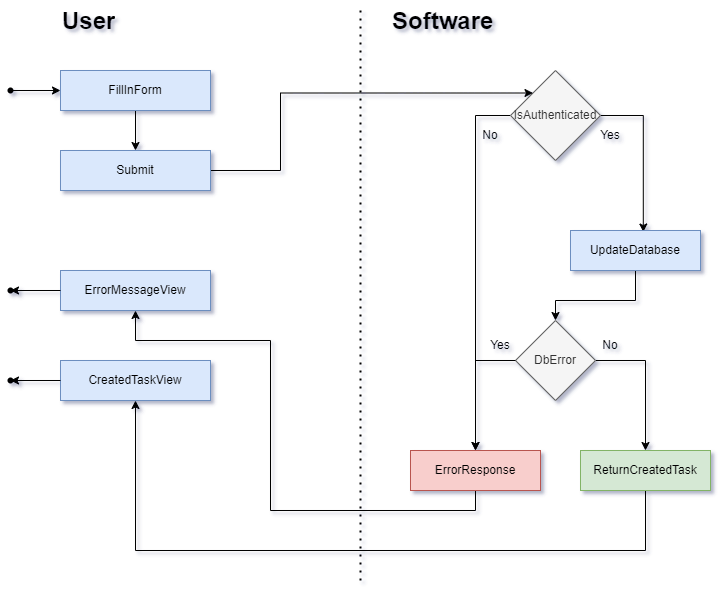

The diagram above was exported from draw.io. Its source (the exported page's mxGraphModel, read from the mxfile embedded in the PNG):
<mxGraphModel dx="1303" dy="581" grid="1" gridSize="10" guides="1" tooltips="1" connect="1" arrows="1" fold="1" page="0" pageScale="1" pageWidth="827" pageHeight="1169" background="none" math="0" shadow="1">
  <root>
    <mxCell id="WIyWlLk6GJQsqaUBKTNV-0" />
    <mxCell id="WIyWlLk6GJQsqaUBKTNV-1" parent="WIyWlLk6GJQsqaUBKTNV-0" />
    <mxCell id="Ce32ohXWRdKx9LQnai_2-7" style="edgeStyle=orthogonalEdgeStyle;rounded=0;orthogonalLoop=1;jettySize=auto;html=1;exitX=0.5;exitY=1;exitDx=0;exitDy=0;entryX=0.5;entryY=0;entryDx=0;entryDy=0;" parent="WIyWlLk6GJQsqaUBKTNV-1" source="Ce32ohXWRdKx9LQnai_2-0" target="Ce32ohXWRdKx9LQnai_2-4" edge="1">
      <mxGeometry relative="1" as="geometry" />
    </mxCell>
    <mxCell id="Ce32ohXWRdKx9LQnai_2-0" value="FillInForm" style="rounded=0;whiteSpace=wrap;html=1;fillColor=#dae8fc;strokeColor=#6c8ebf;" parent="WIyWlLk6GJQsqaUBKTNV-1" vertex="1">
      <mxGeometry x="60" y="100" width="150" height="40" as="geometry" />
    </mxCell>
    <mxCell id="Ce32ohXWRdKx9LQnai_2-10" style="edgeStyle=orthogonalEdgeStyle;rounded=0;orthogonalLoop=1;jettySize=auto;html=1;" parent="WIyWlLk6GJQsqaUBKTNV-1" source="Ce32ohXWRdKx9LQnai_2-3" target="Ce32ohXWRdKx9LQnai_2-8" edge="1">
      <mxGeometry relative="1" as="geometry">
        <Array as="points">
          <mxPoint x="475" y="145" />
        </Array>
      </mxGeometry>
    </mxCell>
    <mxCell id="Ce32ohXWRdKx9LQnai_2-12" style="edgeStyle=orthogonalEdgeStyle;rounded=0;orthogonalLoop=1;jettySize=auto;html=1;entryX=0.56;entryY=0.038;entryDx=0;entryDy=0;entryPerimeter=0;" parent="WIyWlLk6GJQsqaUBKTNV-1" source="Ce32ohXWRdKx9LQnai_2-3" target="Ce32ohXWRdKx9LQnai_2-13" edge="1">
      <mxGeometry relative="1" as="geometry">
        <mxPoint x="640" y="250" as="targetPoint" />
        <Array as="points">
          <mxPoint x="643" y="145" />
        </Array>
      </mxGeometry>
    </mxCell>
    <mxCell id="Ce32ohXWRdKx9LQnai_2-3" value="IsAuthenticated" style="rhombus;whiteSpace=wrap;html=1;fillColor=#f5f5f5;fontColor=#333333;strokeColor=#666666;rounded=0;" parent="WIyWlLk6GJQsqaUBKTNV-1" vertex="1">
      <mxGeometry x="510" y="100" width="90" height="90" as="geometry" />
    </mxCell>
    <mxCell id="Ce32ohXWRdKx9LQnai_2-6" style="edgeStyle=orthogonalEdgeStyle;rounded=0;orthogonalLoop=1;jettySize=auto;html=1;exitX=1;exitY=0.5;exitDx=0;exitDy=0;entryX=0;entryY=0;entryDx=0;entryDy=0;" parent="WIyWlLk6GJQsqaUBKTNV-1" source="Ce32ohXWRdKx9LQnai_2-4" target="Ce32ohXWRdKx9LQnai_2-3" edge="1">
      <mxGeometry relative="1" as="geometry">
        <Array as="points">
          <mxPoint x="280" y="200" />
          <mxPoint x="280" y="123" />
        </Array>
      </mxGeometry>
    </mxCell>
    <mxCell id="Ce32ohXWRdKx9LQnai_2-4" value="Submit" style="rounded=0;whiteSpace=wrap;html=1;fillColor=#dae8fc;strokeColor=#6c8ebf;" parent="WIyWlLk6GJQsqaUBKTNV-1" vertex="1">
      <mxGeometry x="60" y="180" width="150" height="40" as="geometry" />
    </mxCell>
    <mxCell id="Ce32ohXWRdKx9LQnai_2-26" style="edgeStyle=orthogonalEdgeStyle;rounded=0;orthogonalLoop=1;jettySize=auto;html=1;exitX=0.5;exitY=1;exitDx=0;exitDy=0;entryX=0.5;entryY=1;entryDx=0;entryDy=0;" parent="WIyWlLk6GJQsqaUBKTNV-1" source="Ce32ohXWRdKx9LQnai_2-8" target="Ce32ohXWRdKx9LQnai_2-23" edge="1">
      <mxGeometry relative="1" as="geometry">
        <Array as="points">
          <mxPoint x="475" y="540" />
          <mxPoint x="270" y="540" />
          <mxPoint x="270" y="370" />
          <mxPoint x="135" y="370" />
        </Array>
      </mxGeometry>
    </mxCell>
    <mxCell id="Ce32ohXWRdKx9LQnai_2-8" value="ErrorResponse" style="rounded=0;whiteSpace=wrap;html=1;fillColor=#f8cecc;strokeColor=#b85450;" parent="WIyWlLk6GJQsqaUBKTNV-1" vertex="1">
      <mxGeometry x="410" y="480" width="130" height="40" as="geometry" />
    </mxCell>
    <mxCell id="Ce32ohXWRdKx9LQnai_2-11" value="No" style="text;html=1;align=center;verticalAlign=middle;whiteSpace=wrap;rounded=0;" parent="WIyWlLk6GJQsqaUBKTNV-1" vertex="1">
      <mxGeometry x="460" y="150" width="60" height="30" as="geometry" />
    </mxCell>
    <mxCell id="Ce32ohXWRdKx9LQnai_2-15" style="edgeStyle=orthogonalEdgeStyle;rounded=0;orthogonalLoop=1;jettySize=auto;html=1;exitX=0.5;exitY=1;exitDx=0;exitDy=0;entryX=0.5;entryY=0;entryDx=0;entryDy=0;" parent="WIyWlLk6GJQsqaUBKTNV-1" source="Ce32ohXWRdKx9LQnai_2-13" target="Ce32ohXWRdKx9LQnai_2-14" edge="1">
      <mxGeometry relative="1" as="geometry">
        <Array as="points">
          <mxPoint x="635" y="330" />
          <mxPoint x="555" y="330" />
        </Array>
      </mxGeometry>
    </mxCell>
    <mxCell id="Ce32ohXWRdKx9LQnai_2-13" value="UpdateDatabase" style="rounded=0;whiteSpace=wrap;html=1;fillColor=#dae8fc;strokeColor=#6c8ebf;" parent="WIyWlLk6GJQsqaUBKTNV-1" vertex="1">
      <mxGeometry x="570" y="260" width="130" height="40" as="geometry" />
    </mxCell>
    <mxCell id="Ce32ohXWRdKx9LQnai_2-21" style="edgeStyle=orthogonalEdgeStyle;rounded=0;orthogonalLoop=1;jettySize=auto;html=1;entryX=0.5;entryY=0;entryDx=0;entryDy=0;" parent="WIyWlLk6GJQsqaUBKTNV-1" source="Ce32ohXWRdKx9LQnai_2-14" target="Ce32ohXWRdKx9LQnai_2-20" edge="1">
      <mxGeometry relative="1" as="geometry">
        <Array as="points">
          <mxPoint x="645" y="390" />
        </Array>
      </mxGeometry>
    </mxCell>
    <mxCell id="Ce32ohXWRdKx9LQnai_2-14" value="DbError" style="rhombus;whiteSpace=wrap;html=1;fillColor=#f5f5f5;fontColor=#333333;strokeColor=#666666;rounded=0;" parent="WIyWlLk6GJQsqaUBKTNV-1" vertex="1">
      <mxGeometry x="515" y="350" width="80" height="80" as="geometry" />
    </mxCell>
    <mxCell id="Ce32ohXWRdKx9LQnai_2-17" value="Yes" style="text;html=1;align=center;verticalAlign=middle;whiteSpace=wrap;rounded=0;" parent="WIyWlLk6GJQsqaUBKTNV-1" vertex="1">
      <mxGeometry x="580" y="150" width="60" height="30" as="geometry" />
    </mxCell>
    <mxCell id="Ce32ohXWRdKx9LQnai_2-19" style="edgeStyle=orthogonalEdgeStyle;rounded=0;orthogonalLoop=1;jettySize=auto;html=1;exitX=0.75;exitY=1;exitDx=0;exitDy=0;entryX=0.5;entryY=0;entryDx=0;entryDy=0;" parent="WIyWlLk6GJQsqaUBKTNV-1" source="Ce32ohXWRdKx9LQnai_2-18" target="Ce32ohXWRdKx9LQnai_2-8" edge="1">
      <mxGeometry relative="1" as="geometry">
        <Array as="points">
          <mxPoint x="475" y="390" />
        </Array>
      </mxGeometry>
    </mxCell>
    <mxCell id="Ce32ohXWRdKx9LQnai_2-18" value="Yes" style="text;html=1;align=center;verticalAlign=middle;whiteSpace=wrap;rounded=0;" parent="WIyWlLk6GJQsqaUBKTNV-1" vertex="1">
      <mxGeometry x="470" y="360" width="60" height="30" as="geometry" />
    </mxCell>
    <mxCell id="Ce32ohXWRdKx9LQnai_2-25" style="edgeStyle=orthogonalEdgeStyle;rounded=0;orthogonalLoop=1;jettySize=auto;html=1;exitX=0.5;exitY=1;exitDx=0;exitDy=0;entryX=0.5;entryY=1;entryDx=0;entryDy=0;" parent="WIyWlLk6GJQsqaUBKTNV-1" source="Ce32ohXWRdKx9LQnai_2-20" target="Ce32ohXWRdKx9LQnai_2-24" edge="1">
      <mxGeometry relative="1" as="geometry">
        <Array as="points">
          <mxPoint x="645" y="580" />
          <mxPoint x="135" y="580" />
        </Array>
      </mxGeometry>
    </mxCell>
    <mxCell id="Ce32ohXWRdKx9LQnai_2-20" value="ReturnCreatedTask" style="rounded=0;whiteSpace=wrap;html=1;fillColor=#d5e8d4;strokeColor=#82b366;" parent="WIyWlLk6GJQsqaUBKTNV-1" vertex="1">
      <mxGeometry x="580" y="480" width="130" height="40" as="geometry" />
    </mxCell>
    <mxCell id="Ce32ohXWRdKx9LQnai_2-22" value="No" style="text;html=1;align=center;verticalAlign=middle;whiteSpace=wrap;rounded=0;" parent="WIyWlLk6GJQsqaUBKTNV-1" vertex="1">
      <mxGeometry x="580" y="360" width="60" height="30" as="geometry" />
    </mxCell>
    <mxCell id="Ce32ohXWRdKx9LQnai_2-23" value="ErrorMessageView" style="rounded=0;whiteSpace=wrap;html=1;fillColor=#dae8fc;strokeColor=#6c8ebf;" parent="WIyWlLk6GJQsqaUBKTNV-1" vertex="1">
      <mxGeometry x="60" y="300" width="150" height="40" as="geometry" />
    </mxCell>
    <mxCell id="Ce32ohXWRdKx9LQnai_2-24" value="CreatedTaskView" style="rounded=0;whiteSpace=wrap;html=1;fillColor=#dae8fc;strokeColor=#6c8ebf;" parent="WIyWlLk6GJQsqaUBKTNV-1" vertex="1">
      <mxGeometry x="60" y="390" width="150" height="40" as="geometry" />
    </mxCell>
    <mxCell id="Ce32ohXWRdKx9LQnai_2-27" value="" style="endArrow=none;dashed=1;html=1;dashPattern=1 3;strokeWidth=2;rounded=0;" parent="WIyWlLk6GJQsqaUBKTNV-1" edge="1">
      <mxGeometry width="50" height="50" relative="1" as="geometry">
        <mxPoint x="360" y="40" as="sourcePoint" />
        <mxPoint x="360" y="610" as="targetPoint" />
      </mxGeometry>
    </mxCell>
    <mxCell id="Ce32ohXWRdKx9LQnai_2-28" value="&lt;h1 style=&quot;margin-top: 0px;&quot;&gt;User&lt;/h1&gt;" style="text;html=1;whiteSpace=wrap;overflow=hidden;rounded=0;" parent="WIyWlLk6GJQsqaUBKTNV-1" vertex="1">
      <mxGeometry x="60" y="30" width="180" height="50" as="geometry" />
    </mxCell>
    <mxCell id="Ce32ohXWRdKx9LQnai_2-30" value="&lt;h1 style=&quot;margin-top: 0px;&quot;&gt;Software&lt;/h1&gt;" style="text;html=1;whiteSpace=wrap;overflow=hidden;rounded=0;" parent="WIyWlLk6GJQsqaUBKTNV-1" vertex="1">
      <mxGeometry x="390" y="30" width="180" height="50" as="geometry" />
    </mxCell>
    <mxCell id="Ce32ohXWRdKx9LQnai_2-32" style="edgeStyle=orthogonalEdgeStyle;orthogonalLoop=1;jettySize=auto;html=1;entryX=0;entryY=0.5;entryDx=0;entryDy=0;" parent="WIyWlLk6GJQsqaUBKTNV-1" source="Ce32ohXWRdKx9LQnai_2-31" target="Ce32ohXWRdKx9LQnai_2-0" edge="1">
      <mxGeometry relative="1" as="geometry" />
    </mxCell>
    <mxCell id="Ce32ohXWRdKx9LQnai_2-31" value="" style="shape=waypoint;sketch=0;fillStyle=solid;size=6;pointerEvents=1;points=[];fillColor=none;resizable=0;rotatable=0;perimeter=centerPerimeter;snapToPoint=1;" parent="WIyWlLk6GJQsqaUBKTNV-1" vertex="1">
      <mxGeometry y="110" width="20" height="20" as="geometry" />
    </mxCell>
    <mxCell id="Ce32ohXWRdKx9LQnai_2-33" value="" style="shape=waypoint;sketch=0;fillStyle=solid;size=6;pointerEvents=1;points=[];fillColor=none;resizable=0;rotatable=0;perimeter=centerPerimeter;snapToPoint=1;" parent="WIyWlLk6GJQsqaUBKTNV-1" vertex="1">
      <mxGeometry y="310" width="20" height="20" as="geometry" />
    </mxCell>
    <mxCell id="Ce32ohXWRdKx9LQnai_2-34" value="" style="shape=waypoint;sketch=0;fillStyle=solid;size=6;pointerEvents=1;points=[];fillColor=none;resizable=0;rotatable=0;perimeter=centerPerimeter;snapToPoint=1;" parent="WIyWlLk6GJQsqaUBKTNV-1" vertex="1">
      <mxGeometry y="400" width="20" height="20" as="geometry" />
    </mxCell>
    <mxCell id="Ce32ohXWRdKx9LQnai_2-35" style="edgeStyle=orthogonalEdgeStyle;orthogonalLoop=1;jettySize=auto;html=1;exitX=0;exitY=0.5;exitDx=0;exitDy=0;entryX=0.836;entryY=0.588;entryDx=0;entryDy=0;entryPerimeter=0;" parent="WIyWlLk6GJQsqaUBKTNV-1" source="Ce32ohXWRdKx9LQnai_2-24" target="Ce32ohXWRdKx9LQnai_2-34" edge="1">
      <mxGeometry relative="1" as="geometry" />
    </mxCell>
    <mxCell id="Ce32ohXWRdKx9LQnai_2-36" style="edgeStyle=orthogonalEdgeStyle;orthogonalLoop=1;jettySize=auto;html=1;exitX=0;exitY=0.5;exitDx=0;exitDy=0;entryX=0.836;entryY=0.497;entryDx=0;entryDy=0;entryPerimeter=0;" parent="WIyWlLk6GJQsqaUBKTNV-1" source="Ce32ohXWRdKx9LQnai_2-23" target="Ce32ohXWRdKx9LQnai_2-33" edge="1">
      <mxGeometry relative="1" as="geometry" />
    </mxCell>
  </root>
</mxGraphModel>